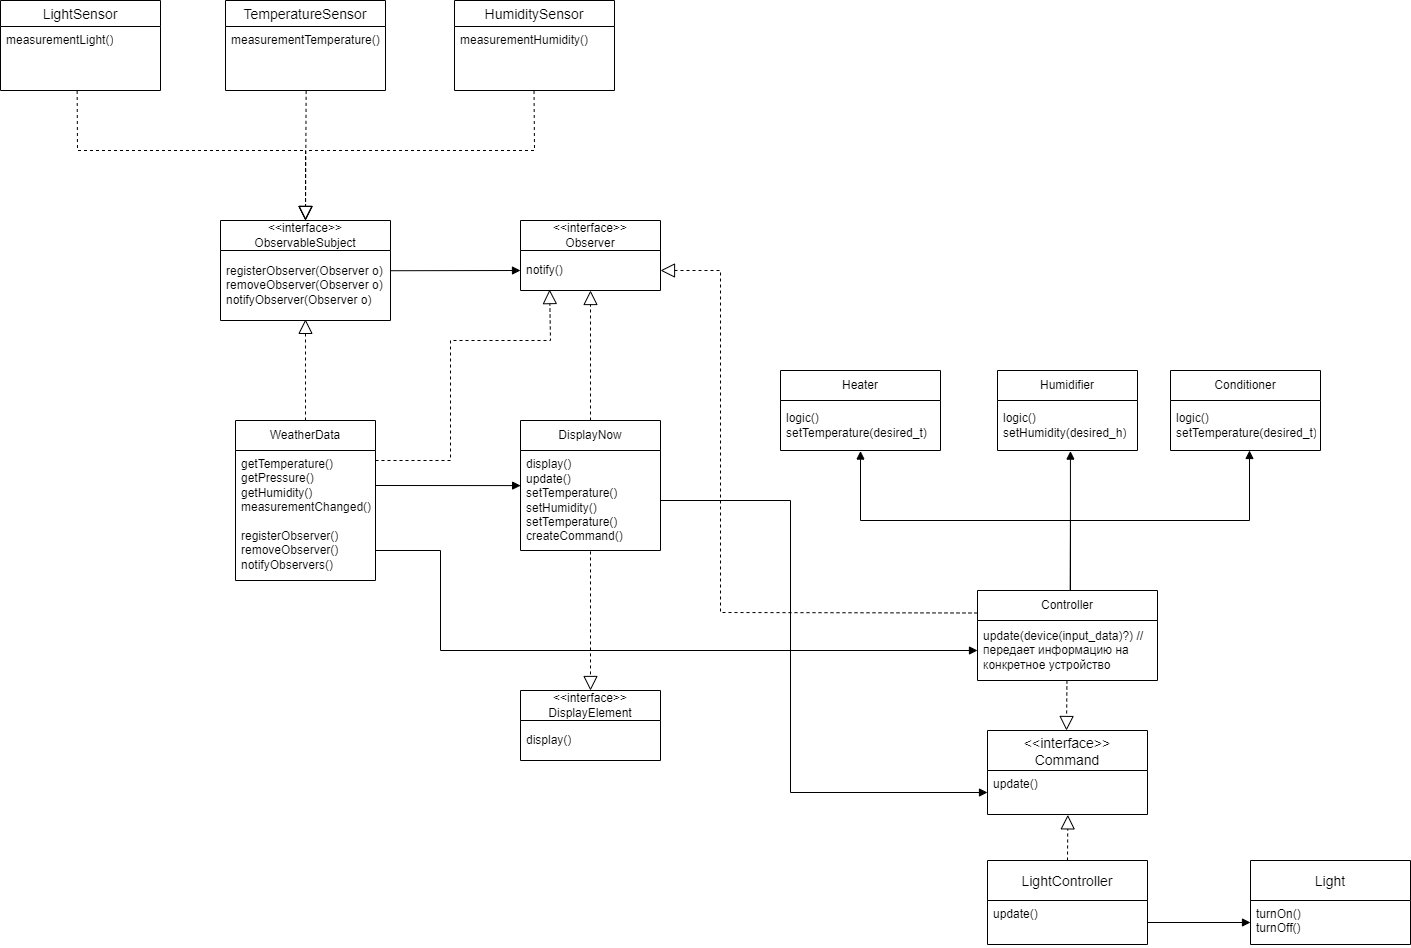

The diagram above was exported from draw.io. Its source (the exported page's mxGraphModel, read from the mxfile embedded in the PNG):
<mxGraphModel dx="1934" dy="1669" grid="1" gridSize="10" guides="1" tooltips="1" connect="1" arrows="1" fold="1" page="1" pageScale="1" pageWidth="827" pageHeight="1169" math="0" shadow="0">
  <root>
    <mxCell id="0" />
    <mxCell id="1" parent="0" />
    <mxCell id="kvxcxdNLKv-F1cHDaBeZ-1" value="WeatherData" style="swimlane;fontStyle=0;childLayout=stackLayout;horizontal=1;startSize=30;horizontalStack=0;resizeParent=1;resizeParentMax=0;resizeLast=0;collapsible=1;marginBottom=0;whiteSpace=wrap;html=1;" vertex="1" parent="1">
      <mxGeometry x="115" y="130" width="140" height="160" as="geometry" />
    </mxCell>
    <mxCell id="kvxcxdNLKv-F1cHDaBeZ-2" value="getTemperature()&lt;br&gt;getPressure()&lt;br&gt;getHumidity()&lt;br&gt;measurementChanged()" style="text;strokeColor=none;fillColor=none;align=left;verticalAlign=middle;spacingLeft=4;spacingRight=4;overflow=hidden;points=[[0,0.5],[1,0.5]];portConstraint=eastwest;rotatable=0;whiteSpace=wrap;html=1;" vertex="1" parent="kvxcxdNLKv-F1cHDaBeZ-1">
      <mxGeometry y="30" width="140" height="70" as="geometry" />
    </mxCell>
    <mxCell id="kvxcxdNLKv-F1cHDaBeZ-38" value="registerObserver()&lt;br&gt;removeObserver()&lt;br&gt;notifyObservers()" style="text;strokeColor=none;fillColor=none;align=left;verticalAlign=middle;spacingLeft=4;spacingRight=4;overflow=hidden;points=[[0,0.5],[1,0.5]];portConstraint=eastwest;rotatable=0;whiteSpace=wrap;html=1;" vertex="1" parent="kvxcxdNLKv-F1cHDaBeZ-1">
      <mxGeometry y="100" width="140" height="60" as="geometry" />
    </mxCell>
    <mxCell id="kvxcxdNLKv-F1cHDaBeZ-5" value="&amp;lt;&amp;lt;interface&amp;gt;&amp;gt;&lt;br&gt;ObservableSubject" style="swimlane;fontStyle=0;childLayout=stackLayout;horizontal=1;startSize=30;horizontalStack=0;resizeParent=1;resizeParentMax=0;resizeLast=0;collapsible=1;marginBottom=0;whiteSpace=wrap;html=1;" vertex="1" parent="1">
      <mxGeometry x="100" y="-70" width="170" height="100" as="geometry" />
    </mxCell>
    <mxCell id="kvxcxdNLKv-F1cHDaBeZ-6" value="registerObserver(Observer o)&lt;br&gt;removeObserver(Observer o)&lt;br&gt;notifyObserver(Observer o)" style="text;strokeColor=none;fillColor=none;align=left;verticalAlign=middle;spacingLeft=4;spacingRight=4;overflow=hidden;points=[[0,0.5],[1,0.5]];portConstraint=eastwest;rotatable=0;whiteSpace=wrap;html=1;" vertex="1" parent="kvxcxdNLKv-F1cHDaBeZ-5">
      <mxGeometry y="30" width="170" height="70" as="geometry" />
    </mxCell>
    <mxCell id="kvxcxdNLKv-F1cHDaBeZ-9" value="&amp;lt;&amp;lt;interface&amp;gt;&amp;gt;&lt;br&gt;Observer" style="swimlane;fontStyle=0;childLayout=stackLayout;horizontal=1;startSize=30;horizontalStack=0;resizeParent=1;resizeParentMax=0;resizeLast=0;collapsible=1;marginBottom=0;whiteSpace=wrap;html=1;" vertex="1" parent="1">
      <mxGeometry x="400" y="-70" width="140" height="70" as="geometry" />
    </mxCell>
    <mxCell id="kvxcxdNLKv-F1cHDaBeZ-10" value="notify()" style="text;strokeColor=none;fillColor=none;align=left;verticalAlign=middle;spacingLeft=4;spacingRight=4;overflow=hidden;points=[[0,0.5],[1,0.5]];portConstraint=eastwest;rotatable=0;whiteSpace=wrap;html=1;" vertex="1" parent="kvxcxdNLKv-F1cHDaBeZ-9">
      <mxGeometry y="30" width="140" height="40" as="geometry" />
    </mxCell>
    <mxCell id="kvxcxdNLKv-F1cHDaBeZ-13" value="DisplayNow" style="swimlane;fontStyle=0;childLayout=stackLayout;horizontal=1;startSize=30;horizontalStack=0;resizeParent=1;resizeParentMax=0;resizeLast=0;collapsible=1;marginBottom=0;whiteSpace=wrap;html=1;" vertex="1" parent="1">
      <mxGeometry x="400" y="130" width="140" height="130" as="geometry" />
    </mxCell>
    <mxCell id="kvxcxdNLKv-F1cHDaBeZ-14" value="display()&lt;br&gt;update()&lt;br&gt;setTemperature()&lt;br&gt;setHumidity()&lt;br&gt;setTemperature()&lt;br&gt;createCommand()" style="text;strokeColor=none;fillColor=none;align=left;verticalAlign=middle;spacingLeft=4;spacingRight=4;overflow=hidden;points=[[0,0.5],[1,0.5]];portConstraint=eastwest;rotatable=0;whiteSpace=wrap;html=1;" vertex="1" parent="kvxcxdNLKv-F1cHDaBeZ-13">
      <mxGeometry y="30" width="140" height="100" as="geometry" />
    </mxCell>
    <mxCell id="kvxcxdNLKv-F1cHDaBeZ-17" value="&amp;lt;&amp;lt;interface&amp;gt;&amp;gt;&lt;br&gt;DisplayElement" style="swimlane;fontStyle=0;childLayout=stackLayout;horizontal=1;startSize=30;horizontalStack=0;resizeParent=1;resizeParentMax=0;resizeLast=0;collapsible=1;marginBottom=0;whiteSpace=wrap;html=1;" vertex="1" parent="1">
      <mxGeometry x="400" y="400" width="140" height="70" as="geometry" />
    </mxCell>
    <mxCell id="kvxcxdNLKv-F1cHDaBeZ-18" value="display()" style="text;strokeColor=none;fillColor=none;align=left;verticalAlign=middle;spacingLeft=4;spacingRight=4;overflow=hidden;points=[[0,0.5],[1,0.5]];portConstraint=eastwest;rotatable=0;whiteSpace=wrap;html=1;" vertex="1" parent="kvxcxdNLKv-F1cHDaBeZ-17">
      <mxGeometry y="30" width="140" height="40" as="geometry" />
    </mxCell>
    <mxCell id="kvxcxdNLKv-F1cHDaBeZ-21" value="Heater" style="swimlane;fontStyle=0;childLayout=stackLayout;horizontal=1;startSize=30;horizontalStack=0;resizeParent=1;resizeParentMax=0;resizeLast=0;collapsible=1;marginBottom=0;whiteSpace=wrap;html=1;" vertex="1" parent="1">
      <mxGeometry x="660" y="80" width="160" height="80" as="geometry" />
    </mxCell>
    <mxCell id="kvxcxdNLKv-F1cHDaBeZ-22" value="logic()&lt;br&gt;setTemperature(desired_t)" style="text;strokeColor=none;fillColor=none;align=left;verticalAlign=middle;spacingLeft=4;spacingRight=4;overflow=hidden;points=[[0,0.5],[1,0.5]];portConstraint=eastwest;rotatable=0;whiteSpace=wrap;html=1;" vertex="1" parent="kvxcxdNLKv-F1cHDaBeZ-21">
      <mxGeometry y="30" width="160" height="50" as="geometry" />
    </mxCell>
    <mxCell id="kvxcxdNLKv-F1cHDaBeZ-25" value="Humidifier" style="swimlane;fontStyle=0;childLayout=stackLayout;horizontal=1;startSize=30;horizontalStack=0;resizeParent=1;resizeParentMax=0;resizeLast=0;collapsible=1;marginBottom=0;whiteSpace=wrap;html=1;" vertex="1" parent="1">
      <mxGeometry x="877" y="80" width="140" height="80" as="geometry" />
    </mxCell>
    <mxCell id="kvxcxdNLKv-F1cHDaBeZ-43" value="logic()&lt;br&gt;setHumidity(desired_h)" style="text;strokeColor=none;fillColor=none;align=left;verticalAlign=middle;spacingLeft=4;spacingRight=4;overflow=hidden;points=[[0,0.5],[1,0.5]];portConstraint=eastwest;rotatable=0;whiteSpace=wrap;html=1;" vertex="1" parent="kvxcxdNLKv-F1cHDaBeZ-25">
      <mxGeometry y="30" width="140" height="50" as="geometry" />
    </mxCell>
    <mxCell id="kvxcxdNLKv-F1cHDaBeZ-29" value="Controller" style="swimlane;fontStyle=0;childLayout=stackLayout;horizontal=1;startSize=30;horizontalStack=0;resizeParent=1;resizeParentMax=0;resizeLast=0;collapsible=1;marginBottom=0;whiteSpace=wrap;html=1;" vertex="1" parent="1">
      <mxGeometry x="857" y="300" width="180" height="90" as="geometry" />
    </mxCell>
    <mxCell id="kvxcxdNLKv-F1cHDaBeZ-30" value="update(device(input_data)?) // передает информацию на конкретное устройство" style="text;strokeColor=none;fillColor=none;align=left;verticalAlign=middle;spacingLeft=4;spacingRight=4;overflow=hidden;points=[[0,0.5],[1,0.5]];portConstraint=eastwest;rotatable=0;whiteSpace=wrap;html=1;" vertex="1" parent="kvxcxdNLKv-F1cHDaBeZ-29">
      <mxGeometry y="30" width="180" height="60" as="geometry" />
    </mxCell>
    <mxCell id="kvxcxdNLKv-F1cHDaBeZ-33" value="Conditioner" style="swimlane;fontStyle=0;childLayout=stackLayout;horizontal=1;startSize=30;horizontalStack=0;resizeParent=1;resizeParentMax=0;resizeLast=0;collapsible=1;marginBottom=0;whiteSpace=wrap;html=1;" vertex="1" parent="1">
      <mxGeometry x="1050" y="80" width="150" height="80" as="geometry" />
    </mxCell>
    <mxCell id="kvxcxdNLKv-F1cHDaBeZ-44" value="logic()&lt;br&gt;setTemperature(desired_t)" style="text;strokeColor=none;fillColor=none;align=left;verticalAlign=middle;spacingLeft=4;spacingRight=4;overflow=hidden;points=[[0,0.5],[1,0.5]];portConstraint=eastwest;rotatable=0;whiteSpace=wrap;html=1;" vertex="1" parent="kvxcxdNLKv-F1cHDaBeZ-33">
      <mxGeometry y="30" width="150" height="50" as="geometry" />
    </mxCell>
    <mxCell id="kvxcxdNLKv-F1cHDaBeZ-46" value="" style="endArrow=block;dashed=1;endFill=0;endSize=12;html=1;rounded=0;exitX=0.5;exitY=0;exitDx=0;exitDy=0;entryX=0.5;entryY=0.984;entryDx=0;entryDy=0;entryPerimeter=0;" edge="1" parent="1" source="kvxcxdNLKv-F1cHDaBeZ-1" target="kvxcxdNLKv-F1cHDaBeZ-6">
      <mxGeometry width="160" relative="1" as="geometry">
        <mxPoint x="300" y="60" as="sourcePoint" />
        <mxPoint x="460" y="60" as="targetPoint" />
      </mxGeometry>
    </mxCell>
    <mxCell id="kvxcxdNLKv-F1cHDaBeZ-48" value="" style="html=1;verticalAlign=bottom;endArrow=block;curved=0;rounded=0;exitX=0.997;exitY=0.289;exitDx=0;exitDy=0;exitPerimeter=0;entryX=0;entryY=0.5;entryDx=0;entryDy=0;" edge="1" parent="1" source="kvxcxdNLKv-F1cHDaBeZ-6" target="kvxcxdNLKv-F1cHDaBeZ-10">
      <mxGeometry width="80" relative="1" as="geometry">
        <mxPoint x="400" y="40" as="sourcePoint" />
        <mxPoint x="480" y="40" as="targetPoint" />
      </mxGeometry>
    </mxCell>
    <mxCell id="kvxcxdNLKv-F1cHDaBeZ-49" value="" style="endArrow=block;dashed=1;endFill=0;endSize=12;html=1;rounded=0;exitX=0.5;exitY=0;exitDx=0;exitDy=0;entryX=0.5;entryY=1;entryDx=0;entryDy=0;" edge="1" parent="1" source="kvxcxdNLKv-F1cHDaBeZ-13" target="kvxcxdNLKv-F1cHDaBeZ-9">
      <mxGeometry width="160" relative="1" as="geometry">
        <mxPoint x="471" y="111" as="sourcePoint" />
        <mxPoint x="469" y="10" as="targetPoint" />
      </mxGeometry>
    </mxCell>
    <mxCell id="kvxcxdNLKv-F1cHDaBeZ-50" value="" style="html=1;verticalAlign=bottom;endArrow=block;curved=0;rounded=0;exitX=1;exitY=0.5;exitDx=0;exitDy=0;entryX=0.001;entryY=0.351;entryDx=0;entryDy=0;entryPerimeter=0;" edge="1" parent="1" source="kvxcxdNLKv-F1cHDaBeZ-2" target="kvxcxdNLKv-F1cHDaBeZ-14">
      <mxGeometry width="80" relative="1" as="geometry">
        <mxPoint x="350" y="160" as="sourcePoint" />
        <mxPoint x="430" y="160" as="targetPoint" />
      </mxGeometry>
    </mxCell>
    <mxCell id="kvxcxdNLKv-F1cHDaBeZ-52" value="" style="html=1;verticalAlign=bottom;endArrow=block;curved=0;rounded=0;exitX=0.516;exitY=-0.001;exitDx=0;exitDy=0;exitPerimeter=0;" edge="1" parent="1" source="kvxcxdNLKv-F1cHDaBeZ-29">
      <mxGeometry width="80" relative="1" as="geometry">
        <mxPoint x="960" y="310" as="sourcePoint" />
        <mxPoint x="1129" y="160" as="targetPoint" />
        <Array as="points">
          <mxPoint x="950" y="230" />
          <mxPoint x="1129" y="230" />
        </Array>
      </mxGeometry>
    </mxCell>
    <mxCell id="kvxcxdNLKv-F1cHDaBeZ-51" value="" style="html=1;verticalAlign=bottom;endArrow=block;curved=0;rounded=0;exitX=0.516;exitY=0.002;exitDx=0;exitDy=0;entryX=0.521;entryY=1.012;entryDx=0;entryDy=0;entryPerimeter=0;exitPerimeter=0;" edge="1" parent="1" source="kvxcxdNLKv-F1cHDaBeZ-29" target="kvxcxdNLKv-F1cHDaBeZ-43">
      <mxGeometry width="80" relative="1" as="geometry">
        <mxPoint x="951.78" y="300" as="sourcePoint" />
        <mxPoint x="950" y="160" as="targetPoint" />
      </mxGeometry>
    </mxCell>
    <mxCell id="kvxcxdNLKv-F1cHDaBeZ-53" value="" style="html=1;verticalAlign=bottom;endArrow=block;curved=0;rounded=0;entryX=0.5;entryY=1.011;entryDx=0;entryDy=0;entryPerimeter=0;exitX=0.516;exitY=-0.003;exitDx=0;exitDy=0;exitPerimeter=0;" edge="1" parent="1" source="kvxcxdNLKv-F1cHDaBeZ-29" target="kvxcxdNLKv-F1cHDaBeZ-22">
      <mxGeometry width="80" relative="1" as="geometry">
        <mxPoint x="860" y="170" as="sourcePoint" />
        <mxPoint x="940" y="170" as="targetPoint" />
        <Array as="points">
          <mxPoint x="950" y="230" />
          <mxPoint x="740" y="230" />
        </Array>
      </mxGeometry>
    </mxCell>
    <mxCell id="kvxcxdNLKv-F1cHDaBeZ-54" value="" style="endArrow=block;dashed=1;endFill=0;endSize=12;html=1;rounded=0;exitX=0;exitY=0.25;exitDx=0;exitDy=0;entryX=1;entryY=0.5;entryDx=0;entryDy=0;" edge="1" parent="1" source="kvxcxdNLKv-F1cHDaBeZ-29" target="kvxcxdNLKv-F1cHDaBeZ-10">
      <mxGeometry width="160" relative="1" as="geometry">
        <mxPoint x="670" y="150" as="sourcePoint" />
        <mxPoint x="670" y="20" as="targetPoint" />
        <Array as="points">
          <mxPoint x="600" y="322" />
          <mxPoint x="600" y="-20" />
        </Array>
      </mxGeometry>
    </mxCell>
    <mxCell id="kvxcxdNLKv-F1cHDaBeZ-55" value="" style="endArrow=block;dashed=1;endFill=0;endSize=12;html=1;rounded=0;exitX=0.5;exitY=1.009;exitDx=0;exitDy=0;entryX=0.5;entryY=0;entryDx=0;entryDy=0;exitPerimeter=0;" edge="1" parent="1" source="kvxcxdNLKv-F1cHDaBeZ-14" target="kvxcxdNLKv-F1cHDaBeZ-17">
      <mxGeometry width="160" relative="1" as="geometry">
        <mxPoint x="480" y="140" as="sourcePoint" />
        <mxPoint x="480" y="10" as="targetPoint" />
      </mxGeometry>
    </mxCell>
    <mxCell id="kvxcxdNLKv-F1cHDaBeZ-56" value="" style="endArrow=block;endFill=1;html=1;edgeStyle=orthogonalEdgeStyle;align=left;verticalAlign=top;rounded=0;exitX=1;exitY=0.5;exitDx=0;exitDy=0;entryX=0;entryY=0.5;entryDx=0;entryDy=0;" edge="1" parent="1" source="kvxcxdNLKv-F1cHDaBeZ-38" target="kvxcxdNLKv-F1cHDaBeZ-30">
      <mxGeometry x="-1" relative="1" as="geometry">
        <mxPoint x="600" y="354.57" as="sourcePoint" />
        <mxPoint x="760" y="354.57" as="targetPoint" />
        <Array as="points">
          <mxPoint x="320" y="260" />
          <mxPoint x="320" y="360" />
        </Array>
      </mxGeometry>
    </mxCell>
    <mxCell id="kvxcxdNLKv-F1cHDaBeZ-59" value="&lt;&lt;interface&gt;&gt;&#10;Command" style="swimlane;fontStyle=0;childLayout=stackLayout;horizontal=1;startSize=40;horizontalStack=0;resizeParent=1;resizeParentMax=0;resizeLast=0;collapsible=1;marginBottom=0;align=center;fontSize=14;" vertex="1" parent="1">
      <mxGeometry x="867" y="440" width="160" height="84" as="geometry" />
    </mxCell>
    <mxCell id="kvxcxdNLKv-F1cHDaBeZ-60" value="update()" style="text;strokeColor=none;fillColor=none;spacingLeft=4;spacingRight=4;overflow=hidden;rotatable=0;points=[[0,0.5],[1,0.5]];portConstraint=eastwest;fontSize=12;whiteSpace=wrap;html=1;" vertex="1" parent="kvxcxdNLKv-F1cHDaBeZ-59">
      <mxGeometry y="40" width="160" height="44" as="geometry" />
    </mxCell>
    <mxCell id="kvxcxdNLKv-F1cHDaBeZ-63" value="LightController" style="swimlane;fontStyle=0;childLayout=stackLayout;horizontal=1;startSize=40;horizontalStack=0;resizeParent=1;resizeParentMax=0;resizeLast=0;collapsible=1;marginBottom=0;align=center;fontSize=14;" vertex="1" parent="1">
      <mxGeometry x="867" y="570" width="160" height="84" as="geometry" />
    </mxCell>
    <mxCell id="kvxcxdNLKv-F1cHDaBeZ-64" value="update()" style="text;strokeColor=none;fillColor=none;spacingLeft=4;spacingRight=4;overflow=hidden;rotatable=0;points=[[0,0.5],[1,0.5]];portConstraint=eastwest;fontSize=12;whiteSpace=wrap;html=1;" vertex="1" parent="kvxcxdNLKv-F1cHDaBeZ-63">
      <mxGeometry y="40" width="160" height="44" as="geometry" />
    </mxCell>
    <mxCell id="kvxcxdNLKv-F1cHDaBeZ-65" value="Light" style="swimlane;fontStyle=0;childLayout=stackLayout;horizontal=1;startSize=40;horizontalStack=0;resizeParent=1;resizeParentMax=0;resizeLast=0;collapsible=1;marginBottom=0;align=center;fontSize=14;" vertex="1" parent="1">
      <mxGeometry x="1130" y="570" width="160" height="84" as="geometry" />
    </mxCell>
    <mxCell id="kvxcxdNLKv-F1cHDaBeZ-66" value="turnOn()&lt;br&gt;turnOff()" style="text;strokeColor=none;fillColor=none;spacingLeft=4;spacingRight=4;overflow=hidden;rotatable=0;points=[[0,0.5],[1,0.5]];portConstraint=eastwest;fontSize=12;whiteSpace=wrap;html=1;" vertex="1" parent="kvxcxdNLKv-F1cHDaBeZ-65">
      <mxGeometry y="40" width="160" height="44" as="geometry" />
    </mxCell>
    <mxCell id="kvxcxdNLKv-F1cHDaBeZ-67" value="" style="endArrow=block;dashed=1;endFill=0;endSize=12;html=1;rounded=0;exitX=0.5;exitY=1.009;exitDx=0;exitDy=0;exitPerimeter=0;" edge="1" parent="1">
      <mxGeometry width="160" relative="1" as="geometry">
        <mxPoint x="946.44" y="390" as="sourcePoint" />
        <mxPoint x="946" y="440" as="targetPoint" />
      </mxGeometry>
    </mxCell>
    <mxCell id="kvxcxdNLKv-F1cHDaBeZ-68" value="" style="endArrow=block;dashed=1;endFill=0;endSize=12;html=1;rounded=0;exitX=0.5;exitY=0;exitDx=0;exitDy=0;entryX=0.502;entryY=1.008;entryDx=0;entryDy=0;entryPerimeter=0;" edge="1" parent="1" source="kvxcxdNLKv-F1cHDaBeZ-63" target="kvxcxdNLKv-F1cHDaBeZ-60">
      <mxGeometry width="160" relative="1" as="geometry">
        <mxPoint x="956.44" y="400" as="sourcePoint" />
        <mxPoint x="956" y="450" as="targetPoint" />
      </mxGeometry>
    </mxCell>
    <mxCell id="kvxcxdNLKv-F1cHDaBeZ-69" value="" style="html=1;verticalAlign=bottom;endArrow=block;curved=0;rounded=0;exitX=1;exitY=0.5;exitDx=0;exitDy=0;entryX=0;entryY=0.5;entryDx=0;entryDy=0;" edge="1" parent="1" source="kvxcxdNLKv-F1cHDaBeZ-64" target="kvxcxdNLKv-F1cHDaBeZ-66">
      <mxGeometry width="80" relative="1" as="geometry">
        <mxPoint x="1060" y="550" as="sourcePoint" />
        <mxPoint x="1140" y="550" as="targetPoint" />
      </mxGeometry>
    </mxCell>
    <mxCell id="kvxcxdNLKv-F1cHDaBeZ-70" value="" style="html=1;verticalAlign=bottom;endArrow=block;curved=0;rounded=0;exitX=1;exitY=0.5;exitDx=0;exitDy=0;entryX=0;entryY=0.5;entryDx=0;entryDy=0;" edge="1" parent="1" source="kvxcxdNLKv-F1cHDaBeZ-14" target="kvxcxdNLKv-F1cHDaBeZ-60">
      <mxGeometry width="80" relative="1" as="geometry">
        <mxPoint x="610" y="370" as="sourcePoint" />
        <mxPoint x="690" y="370" as="targetPoint" />
        <Array as="points">
          <mxPoint x="670" y="210" />
          <mxPoint x="670" y="502" />
        </Array>
      </mxGeometry>
    </mxCell>
    <mxCell id="kvxcxdNLKv-F1cHDaBeZ-71" value="LightSensor" style="swimlane;fontStyle=0;childLayout=stackLayout;horizontal=1;startSize=26;horizontalStack=0;resizeParent=1;resizeParentMax=0;resizeLast=0;collapsible=1;marginBottom=0;align=center;fontSize=14;" vertex="1" parent="1">
      <mxGeometry x="-120" y="-290" width="160" height="90" as="geometry" />
    </mxCell>
    <mxCell id="kvxcxdNLKv-F1cHDaBeZ-72" value="measurementLight()" style="text;strokeColor=none;fillColor=none;spacingLeft=4;spacingRight=4;overflow=hidden;rotatable=0;points=[[0,0.5],[1,0.5]];portConstraint=eastwest;fontSize=12;whiteSpace=wrap;html=1;" vertex="1" parent="kvxcxdNLKv-F1cHDaBeZ-71">
      <mxGeometry y="26" width="160" height="64" as="geometry" />
    </mxCell>
    <mxCell id="kvxcxdNLKv-F1cHDaBeZ-75" value="TemperatureSensor" style="swimlane;fontStyle=0;childLayout=stackLayout;horizontal=1;startSize=26;horizontalStack=0;resizeParent=1;resizeParentMax=0;resizeLast=0;collapsible=1;marginBottom=0;align=center;fontSize=14;" vertex="1" parent="1">
      <mxGeometry x="105" y="-290" width="160" height="90" as="geometry" />
    </mxCell>
    <mxCell id="kvxcxdNLKv-F1cHDaBeZ-76" value="measurementTemperature()" style="text;strokeColor=none;fillColor=none;spacingLeft=4;spacingRight=4;overflow=hidden;rotatable=0;points=[[0,0.5],[1,0.5]];portConstraint=eastwest;fontSize=12;whiteSpace=wrap;html=1;" vertex="1" parent="kvxcxdNLKv-F1cHDaBeZ-75">
      <mxGeometry y="26" width="160" height="64" as="geometry" />
    </mxCell>
    <mxCell id="kvxcxdNLKv-F1cHDaBeZ-79" value="HumiditySensor" style="swimlane;fontStyle=0;childLayout=stackLayout;horizontal=1;startSize=26;horizontalStack=0;resizeParent=1;resizeParentMax=0;resizeLast=0;collapsible=1;marginBottom=0;align=center;fontSize=14;" vertex="1" parent="1">
      <mxGeometry x="334" y="-290" width="160" height="90" as="geometry" />
    </mxCell>
    <mxCell id="kvxcxdNLKv-F1cHDaBeZ-80" value="measurementHumidity()&amp;nbsp;" style="text;strokeColor=none;fillColor=none;spacingLeft=4;spacingRight=4;overflow=hidden;rotatable=0;points=[[0,0.5],[1,0.5]];portConstraint=eastwest;fontSize=12;whiteSpace=wrap;html=1;" vertex="1" parent="kvxcxdNLKv-F1cHDaBeZ-79">
      <mxGeometry y="26" width="160" height="64" as="geometry" />
    </mxCell>
    <mxCell id="kvxcxdNLKv-F1cHDaBeZ-83" value="" style="endArrow=block;dashed=1;endFill=0;endSize=12;html=1;rounded=0;exitX=0.504;exitY=1.006;exitDx=0;exitDy=0;entryX=0.5;entryY=0;entryDx=0;entryDy=0;exitPerimeter=0;" edge="1" parent="1" source="kvxcxdNLKv-F1cHDaBeZ-76" target="kvxcxdNLKv-F1cHDaBeZ-5">
      <mxGeometry width="160" relative="1" as="geometry">
        <mxPoint x="195" y="140" as="sourcePoint" />
        <mxPoint x="195" y="39" as="targetPoint" />
      </mxGeometry>
    </mxCell>
    <mxCell id="kvxcxdNLKv-F1cHDaBeZ-84" value="" style="endArrow=block;dashed=1;endFill=0;endSize=12;html=1;rounded=0;exitX=0.497;exitY=1.008;exitDx=0;exitDy=0;entryX=0.5;entryY=0;entryDx=0;entryDy=0;exitPerimeter=0;" edge="1" parent="1" source="kvxcxdNLKv-F1cHDaBeZ-80" target="kvxcxdNLKv-F1cHDaBeZ-5">
      <mxGeometry width="160" relative="1" as="geometry">
        <mxPoint x="196" y="-186" as="sourcePoint" />
        <mxPoint x="195" y="-60" as="targetPoint" />
        <Array as="points">
          <mxPoint x="414" y="-140" />
          <mxPoint x="185" y="-140" />
        </Array>
      </mxGeometry>
    </mxCell>
    <mxCell id="kvxcxdNLKv-F1cHDaBeZ-86" value="" style="endArrow=block;dashed=1;endFill=0;endSize=12;html=1;rounded=0;exitX=0.479;exitY=1.008;exitDx=0;exitDy=0;entryX=0.5;entryY=0;entryDx=0;entryDy=0;exitPerimeter=0;" edge="1" parent="1" source="kvxcxdNLKv-F1cHDaBeZ-72" target="kvxcxdNLKv-F1cHDaBeZ-5">
      <mxGeometry width="160" relative="1" as="geometry">
        <mxPoint x="424" y="-189" as="sourcePoint" />
        <mxPoint x="195" y="-60" as="targetPoint" />
        <Array as="points">
          <mxPoint x="-43" y="-140" />
          <mxPoint x="185" y="-140" />
        </Array>
      </mxGeometry>
    </mxCell>
    <mxCell id="kvxcxdNLKv-F1cHDaBeZ-87" value="" style="endArrow=block;dashed=1;endFill=0;endSize=12;html=1;rounded=0;entryX=0.208;entryY=0.977;entryDx=0;entryDy=0;entryPerimeter=0;exitX=1;exitY=0.143;exitDx=0;exitDy=0;exitPerimeter=0;" edge="1" parent="1" source="kvxcxdNLKv-F1cHDaBeZ-2" target="kvxcxdNLKv-F1cHDaBeZ-10">
      <mxGeometry width="160" relative="1" as="geometry">
        <mxPoint x="260" y="170" as="sourcePoint" />
        <mxPoint x="195" y="39" as="targetPoint" />
        <Array as="points">
          <mxPoint x="330" y="170" />
          <mxPoint x="330" y="50" />
          <mxPoint x="430" y="50" />
        </Array>
      </mxGeometry>
    </mxCell>
  </root>
</mxGraphModel>